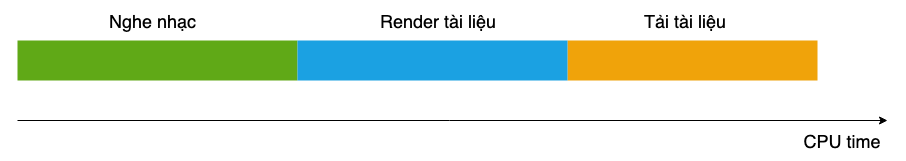

The diagram above was exported from draw.io. Its source (the exported page's mxGraphModel, read from the mxfile embedded in the PNG):
<mxGraphModel dx="1106" dy="703" grid="1" gridSize="10" guides="1" tooltips="1" connect="1" arrows="1" fold="1" page="1" pageScale="1" pageWidth="1169" pageHeight="1654" math="0" shadow="0">
  <root>
    <mxCell id="0" />
    <mxCell id="1" parent="0" />
    <mxCell id="wav4V3KlGdr60mS3UY6w-17" value="" style="rounded=0;whiteSpace=wrap;html=1;fillColor=#60a917;strokeColor=none;fontColor=#ffffff;" vertex="1" parent="1">
      <mxGeometry x="160" y="520" width="280" height="40" as="geometry" />
    </mxCell>
    <mxCell id="wav4V3KlGdr60mS3UY6w-21" value="" style="rounded=0;whiteSpace=wrap;html=1;fillColor=#f0a30a;strokeColor=none;fontColor=#ffffff;" vertex="1" parent="1">
      <mxGeometry x="710" y="520" width="250" height="40" as="geometry" />
    </mxCell>
    <mxCell id="wav4V3KlGdr60mS3UY6w-22" value="" style="rounded=0;whiteSpace=wrap;html=1;fillColor=#1ba1e2;strokeColor=none;fontColor=#ffffff;" vertex="1" parent="1">
      <mxGeometry x="440" y="520" width="270" height="40" as="geometry" />
    </mxCell>
    <mxCell id="wav4V3KlGdr60mS3UY6w-30" value="Nghe nhạc" style="text;html=1;strokeColor=none;fillColor=none;align=left;verticalAlign=middle;whiteSpace=wrap;rounded=0;fontSize=18;" vertex="1" parent="1">
      <mxGeometry x="250" y="490" width="100" height="20" as="geometry" />
    </mxCell>
    <mxCell id="wav4V3KlGdr60mS3UY6w-31" value="Render tài liệu" style="text;html=1;strokeColor=none;fillColor=none;align=center;verticalAlign=middle;whiteSpace=wrap;rounded=0;fontSize=18;" vertex="1" parent="1">
      <mxGeometry x="520" y="490" width="120" height="20" as="geometry" />
    </mxCell>
    <mxCell id="wav4V3KlGdr60mS3UY6w-32" value="Tải tài liệu" style="text;html=1;strokeColor=none;fillColor=none;align=left;verticalAlign=middle;whiteSpace=wrap;rounded=0;fontSize=18;" vertex="1" parent="1">
      <mxGeometry x="785" y="490" width="100" height="20" as="geometry" />
    </mxCell>
    <mxCell id="wav4V3KlGdr60mS3UY6w-34" value="" style="endArrow=classic;html=1;fontSize=18;" edge="1" parent="1">
      <mxGeometry width="50" height="50" relative="1" as="geometry">
        <mxPoint x="160" y="600" as="sourcePoint" />
        <mxPoint x="1030" y="600" as="targetPoint" />
      </mxGeometry>
    </mxCell>
    <mxCell id="wav4V3KlGdr60mS3UY6w-35" value="CPU time" style="text;html=1;strokeColor=none;fillColor=none;align=center;verticalAlign=middle;whiteSpace=wrap;rounded=0;fontSize=18;" vertex="1" parent="1">
      <mxGeometry x="940" y="610" width="90" height="20" as="geometry" />
    </mxCell>
  </root>
</mxGraphModel>